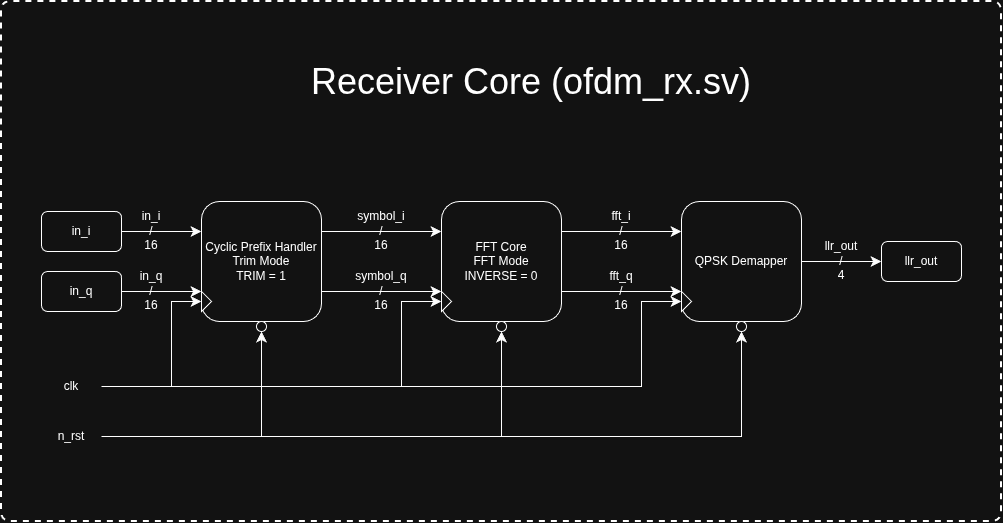

The diagram above was exported from draw.io. Its source (the exported page's mxGraphModel, read from the mxfile embedded in the PNG):
<mxGraphModel dx="1593" dy="932" grid="1" gridSize="10" guides="1" tooltips="1" connect="1" arrows="1" fold="1" page="1" pageScale="1" pageWidth="850" pageHeight="1100" math="0" shadow="0">
  <root>
    <mxCell id="0" />
    <mxCell id="1" parent="0" />
    <mxCell id="hyDuXx5uIsc8bR0PNMi4-63" parent="1" style="text;html=1;whiteSpace=wrap;strokeColor=none;fillColor=none;align=center;verticalAlign=middle;rounded=0;fontFamily=Helvetica;fontSize=12;fontColor=default;labelBackgroundColor=default;" value="&lt;div&gt;&lt;br&gt;&lt;/div&gt;&lt;div&gt;&lt;br&gt;&lt;/div&gt;in_q&lt;div&gt;/&lt;/div&gt;&lt;div&gt;16&lt;/div&gt;" vertex="1">
      <mxGeometry height="30" width="60" x="80" y="300" as="geometry" />
    </mxCell>
    <mxCell id="hyDuXx5uIsc8bR0PNMi4-64" parent="1" style="text;html=1;whiteSpace=wrap;strokeColor=none;fillColor=none;align=center;verticalAlign=middle;rounded=0;fontFamily=Helvetica;fontSize=12;fontColor=default;labelBackgroundColor=default;" value="&lt;div&gt;&lt;br&gt;&lt;/div&gt;&lt;div&gt;&lt;br&gt;&lt;/div&gt;in_i&lt;div&gt;/&lt;/div&gt;&lt;div&gt;16&lt;/div&gt;" vertex="1">
      <mxGeometry height="30" width="60" x="80" y="240" as="geometry" />
    </mxCell>
    <mxCell id="hyDuXx5uIsc8bR0PNMi4-62" parent="1" style="text;html=1;whiteSpace=wrap;strokeColor=none;fillColor=none;align=center;verticalAlign=middle;rounded=0;fontFamily=Helvetica;fontSize=12;fontColor=default;labelBackgroundColor=default;" value="&lt;div&gt;&lt;br&gt;&lt;/div&gt;&lt;div&gt;&lt;br&gt;&lt;/div&gt;llr_out&lt;br&gt;&lt;div&gt;/&lt;/div&gt;&lt;div&gt;4&lt;/div&gt;" vertex="1">
      <mxGeometry height="30" width="60" x="770" y="270" as="geometry" />
    </mxCell>
    <mxCell id="hyDuXx5uIsc8bR0PNMi4-19" parent="1" style="text;html=1;whiteSpace=wrap;strokeColor=none;fillColor=none;align=center;verticalAlign=middle;rounded=0;fontFamily=Helvetica;fontSize=12;fontColor=default;labelBackgroundColor=default;" value="&lt;div&gt;&lt;br&gt;&lt;/div&gt;&lt;div&gt;&lt;br&gt;&lt;/div&gt;symbol_q&lt;div&gt;/&lt;/div&gt;&lt;div&gt;16&lt;/div&gt;" vertex="1">
      <mxGeometry height="30" width="60" x="310" y="300" as="geometry" />
    </mxCell>
    <mxCell id="hyDuXx5uIsc8bR0PNMi4-18" parent="1" style="text;html=1;whiteSpace=wrap;strokeColor=none;fillColor=none;align=center;verticalAlign=middle;rounded=0;fontFamily=Helvetica;fontSize=12;fontColor=default;labelBackgroundColor=default;" value="&lt;div&gt;&lt;br&gt;&lt;/div&gt;&lt;div&gt;&lt;br&gt;&lt;/div&gt;symbol_i&lt;div&gt;/&lt;/div&gt;&lt;div&gt;16&lt;/div&gt;" vertex="1">
      <mxGeometry height="30" width="60" x="310" y="240" as="geometry" />
    </mxCell>
    <mxCell id="hyDuXx5uIsc8bR0PNMi4-8" edge="1" parent="1" source="hyDuXx5uIsc8bR0PNMi4-3" style="edgeStyle=orthogonalEdgeStyle;shape=connector;rounded=0;orthogonalLoop=1;jettySize=auto;html=1;exitX=1;exitY=0.75;exitDx=0;exitDy=0;entryX=0;entryY=0.75;entryDx=0;entryDy=0;strokeColor=default;align=center;verticalAlign=middle;fontFamily=Helvetica;fontSize=12;fontColor=default;labelBackgroundColor=default;startSize=8;endArrow=classic;endSize=8;" target="hyDuXx5uIsc8bR0PNMi4-6">
      <mxGeometry relative="1" as="geometry" />
    </mxCell>
    <mxCell id="hyDuXx5uIsc8bR0PNMi4-20" parent="1" style="text;html=1;whiteSpace=wrap;strokeColor=none;fillColor=none;align=center;verticalAlign=middle;rounded=0;fontFamily=Helvetica;fontSize=12;fontColor=default;labelBackgroundColor=default;" value="&lt;div&gt;&lt;br&gt;&lt;/div&gt;&lt;div&gt;&lt;br&gt;&lt;/div&gt;fft_q&lt;div&gt;/&lt;/div&gt;&lt;div&gt;16&lt;/div&gt;" vertex="1">
      <mxGeometry height="30" width="60" x="550" y="300" as="geometry" />
    </mxCell>
    <mxCell id="hyDuXx5uIsc8bR0PNMi4-21" parent="1" style="text;html=1;whiteSpace=wrap;strokeColor=none;fillColor=none;align=center;verticalAlign=middle;rounded=0;fontFamily=Helvetica;fontSize=12;fontColor=default;labelBackgroundColor=default;" value="&lt;div&gt;&lt;br&gt;&lt;/div&gt;&lt;div&gt;&lt;br&gt;&lt;/div&gt;fft_i&lt;div&gt;/&lt;/div&gt;&lt;div&gt;16&lt;/div&gt;" vertex="1">
      <mxGeometry height="30" width="60" x="550" y="240" as="geometry" />
    </mxCell>
    <mxCell id="hyDuXx5uIsc8bR0PNMi4-7" edge="1" parent="1" source="hyDuXx5uIsc8bR0PNMi4-3" style="edgeStyle=orthogonalEdgeStyle;shape=connector;rounded=0;orthogonalLoop=1;jettySize=auto;html=1;exitX=1;exitY=0.25;exitDx=0;exitDy=0;entryX=0;entryY=0.25;entryDx=0;entryDy=0;strokeColor=default;align=center;verticalAlign=middle;fontFamily=Helvetica;fontSize=12;fontColor=default;labelBackgroundColor=default;startSize=8;endArrow=classic;endSize=8;" target="hyDuXx5uIsc8bR0PNMi4-6">
      <mxGeometry relative="1" as="geometry" />
    </mxCell>
    <mxCell id="hyDuXx5uIsc8bR0PNMi4-3" parent="1" style="rounded=1;whiteSpace=wrap;html=1;" value="Cyclic Prefix Handler&lt;div&gt;Trim Mode&lt;/div&gt;&lt;div&gt;TRIM = 1&lt;/div&gt;" vertex="1">
      <mxGeometry height="120" width="120" x="160" y="240" as="geometry" />
    </mxCell>
    <mxCell id="hyDuXx5uIsc8bR0PNMi4-10" edge="1" parent="1" source="hyDuXx5uIsc8bR0PNMi4-6" style="edgeStyle=orthogonalEdgeStyle;shape=connector;rounded=0;orthogonalLoop=1;jettySize=auto;html=1;exitX=1;exitY=0.25;exitDx=0;exitDy=0;entryX=0;entryY=0.25;entryDx=0;entryDy=0;strokeColor=default;align=center;verticalAlign=middle;fontFamily=Helvetica;fontSize=12;fontColor=default;labelBackgroundColor=default;startSize=8;endArrow=classic;endSize=8;" target="hyDuXx5uIsc8bR0PNMi4-9">
      <mxGeometry relative="1" as="geometry" />
    </mxCell>
    <mxCell id="hyDuXx5uIsc8bR0PNMi4-11" edge="1" parent="1" source="hyDuXx5uIsc8bR0PNMi4-6" style="edgeStyle=orthogonalEdgeStyle;shape=connector;rounded=0;orthogonalLoop=1;jettySize=auto;html=1;exitX=1;exitY=0.75;exitDx=0;exitDy=0;entryX=0;entryY=0.75;entryDx=0;entryDy=0;strokeColor=default;align=center;verticalAlign=middle;fontFamily=Helvetica;fontSize=12;fontColor=default;labelBackgroundColor=default;startSize=8;endArrow=classic;endSize=8;" target="hyDuXx5uIsc8bR0PNMi4-9">
      <mxGeometry relative="1" as="geometry" />
    </mxCell>
    <mxCell id="hyDuXx5uIsc8bR0PNMi4-6" parent="1" style="rounded=1;whiteSpace=wrap;html=1;" value="FFT Core&lt;div&gt;FFT Mode&lt;/div&gt;&lt;div&gt;INVERSE = 0&lt;/div&gt;" vertex="1">
      <mxGeometry height="120" width="120" x="400" y="240" as="geometry" />
    </mxCell>
    <mxCell id="hyDuXx5uIsc8bR0PNMi4-61" edge="1" parent="1" source="hyDuXx5uIsc8bR0PNMi4-9" style="edgeStyle=orthogonalEdgeStyle;shape=connector;rounded=0;orthogonalLoop=1;jettySize=auto;html=1;exitX=1;exitY=0.5;exitDx=0;exitDy=0;entryX=0;entryY=0.5;entryDx=0;entryDy=0;strokeColor=default;align=center;verticalAlign=middle;fontFamily=Helvetica;fontSize=12;fontColor=default;labelBackgroundColor=default;startSize=8;endArrow=classic;endSize=8;" target="hyDuXx5uIsc8bR0PNMi4-60">
      <mxGeometry relative="1" as="geometry" />
    </mxCell>
    <mxCell id="hyDuXx5uIsc8bR0PNMi4-9" parent="1" style="rounded=1;whiteSpace=wrap;html=1;" value="QPSK Demapper" vertex="1">
      <mxGeometry height="120" width="120" x="640" y="240" as="geometry" />
    </mxCell>
    <mxCell id="hyDuXx5uIsc8bR0PNMi4-24" parent="1" style="text;html=1;whiteSpace=wrap;strokeColor=none;fillColor=none;align=center;verticalAlign=middle;rounded=0;fontFamily=Helvetica;fontSize=36;fontColor=default;labelBackgroundColor=default;" value="Receiver Core (ofdm_rx.sv)" vertex="1">
      <mxGeometry height="100" width="500" x="240" y="70" as="geometry" />
    </mxCell>
    <mxCell id="hyDuXx5uIsc8bR0PNMi4-25" edge="1" parent="1" style="endArrow=none;dashed=1;html=1;strokeWidth=2;rounded=1;strokeColor=default;align=center;verticalAlign=middle;fontFamily=Helvetica;fontSize=12;fontColor=default;labelBackgroundColor=default;edgeStyle=orthogonalEdgeStyle;startSize=8;endSize=8;curved=0;" value=" ">
      <mxGeometry height="50" relative="1" width="50" as="geometry">
        <Array as="points">
          <mxPoint x="-40" y="560" />
          <mxPoint x="960" y="560" />
          <mxPoint x="960" y="40" />
          <mxPoint x="-40" y="40" />
        </Array>
        <mxPoint x="-40" y="170" as="sourcePoint" />
        <mxPoint x="-40" y="170" as="targetPoint" />
      </mxGeometry>
    </mxCell>
    <mxCell id="hyDuXx5uIsc8bR0PNMi4-53" edge="1" parent="1" source="hyDuXx5uIsc8bR0PNMi4-40" style="edgeStyle=orthogonalEdgeStyle;shape=connector;rounded=0;orthogonalLoop=1;jettySize=auto;html=1;exitX=1;exitY=0.5;exitDx=0;exitDy=0;entryX=0;entryY=0.5;entryDx=0;entryDy=0;strokeColor=default;align=center;verticalAlign=middle;fontFamily=Helvetica;fontSize=12;fontColor=default;labelBackgroundColor=default;startSize=8;endArrow=classic;endSize=8;" target="hyDuXx5uIsc8bR0PNMi4-44">
      <mxGeometry relative="1" as="geometry">
        <Array as="points">
          <mxPoint x="130" y="425" />
          <mxPoint x="130" y="340" />
        </Array>
      </mxGeometry>
    </mxCell>
    <mxCell id="hyDuXx5uIsc8bR0PNMi4-54" edge="1" parent="1" source="hyDuXx5uIsc8bR0PNMi4-40" style="edgeStyle=orthogonalEdgeStyle;shape=connector;rounded=0;orthogonalLoop=1;jettySize=auto;html=1;exitX=1;exitY=0.5;exitDx=0;exitDy=0;entryX=0;entryY=0.5;entryDx=0;entryDy=0;strokeColor=default;align=center;verticalAlign=middle;fontFamily=Helvetica;fontSize=12;fontColor=default;labelBackgroundColor=default;startSize=8;endArrow=classic;endSize=8;" target="hyDuXx5uIsc8bR0PNMi4-45">
      <mxGeometry relative="1" as="geometry">
        <Array as="points">
          <mxPoint x="360" y="425" />
          <mxPoint x="360" y="340" />
        </Array>
      </mxGeometry>
    </mxCell>
    <mxCell id="hyDuXx5uIsc8bR0PNMi4-55" edge="1" parent="1" source="hyDuXx5uIsc8bR0PNMi4-40" style="edgeStyle=orthogonalEdgeStyle;shape=connector;rounded=0;orthogonalLoop=1;jettySize=auto;html=1;exitX=1;exitY=0.5;exitDx=0;exitDy=0;entryX=0;entryY=0.5;entryDx=0;entryDy=0;strokeColor=default;align=center;verticalAlign=middle;fontFamily=Helvetica;fontSize=12;fontColor=default;labelBackgroundColor=default;startSize=8;endArrow=classic;endSize=8;" target="hyDuXx5uIsc8bR0PNMi4-46">
      <mxGeometry relative="1" as="geometry">
        <Array as="points">
          <mxPoint x="600" y="425" />
          <mxPoint x="600" y="340" />
        </Array>
      </mxGeometry>
    </mxCell>
    <mxCell id="hyDuXx5uIsc8bR0PNMi4-40" parent="1" style="text;html=1;whiteSpace=wrap;strokeColor=none;fillColor=none;align=center;verticalAlign=middle;rounded=0;fontFamily=Helvetica;fontSize=12;fontColor=default;labelBackgroundColor=default;" value="clk" vertex="1">
      <mxGeometry height="30" width="60" y="410" as="geometry" />
    </mxCell>
    <mxCell id="hyDuXx5uIsc8bR0PNMi4-50" edge="1" parent="1" source="hyDuXx5uIsc8bR0PNMi4-41" style="edgeStyle=orthogonalEdgeStyle;shape=connector;rounded=0;orthogonalLoop=1;jettySize=auto;html=1;exitX=1;exitY=0.5;exitDx=0;exitDy=0;entryX=0.5;entryY=1;entryDx=0;entryDy=0;strokeColor=default;align=center;verticalAlign=middle;fontFamily=Helvetica;fontSize=12;fontColor=default;labelBackgroundColor=default;startSize=8;endArrow=classic;endSize=8;" target="hyDuXx5uIsc8bR0PNMi4-47">
      <mxGeometry relative="1" as="geometry" />
    </mxCell>
    <mxCell id="hyDuXx5uIsc8bR0PNMi4-51" edge="1" parent="1" source="hyDuXx5uIsc8bR0PNMi4-41" style="edgeStyle=orthogonalEdgeStyle;shape=connector;rounded=0;orthogonalLoop=1;jettySize=auto;html=1;exitX=1;exitY=0.5;exitDx=0;exitDy=0;entryX=0.5;entryY=1;entryDx=0;entryDy=0;strokeColor=default;align=center;verticalAlign=middle;fontFamily=Helvetica;fontSize=12;fontColor=default;labelBackgroundColor=default;startSize=8;endArrow=classic;endSize=8;" target="hyDuXx5uIsc8bR0PNMi4-48">
      <mxGeometry relative="1" as="geometry" />
    </mxCell>
    <mxCell id="hyDuXx5uIsc8bR0PNMi4-52" edge="1" parent="1" source="hyDuXx5uIsc8bR0PNMi4-41" style="edgeStyle=orthogonalEdgeStyle;shape=connector;rounded=0;orthogonalLoop=1;jettySize=auto;html=1;exitX=1;exitY=0.5;exitDx=0;exitDy=0;entryX=0.5;entryY=1;entryDx=0;entryDy=0;strokeColor=default;align=center;verticalAlign=middle;fontFamily=Helvetica;fontSize=12;fontColor=default;labelBackgroundColor=default;startSize=8;endArrow=classic;endSize=8;" target="hyDuXx5uIsc8bR0PNMi4-49">
      <mxGeometry relative="1" as="geometry" />
    </mxCell>
    <mxCell id="hyDuXx5uIsc8bR0PNMi4-41" parent="1" style="text;html=1;whiteSpace=wrap;strokeColor=none;fillColor=none;align=center;verticalAlign=middle;rounded=0;fontFamily=Helvetica;fontSize=12;fontColor=default;labelBackgroundColor=default;" value="n_rst" vertex="1">
      <mxGeometry height="30" width="60" y="460" as="geometry" />
    </mxCell>
    <mxCell id="hyDuXx5uIsc8bR0PNMi4-44" parent="1" style="triangle;whiteSpace=wrap;html=1;fontFamily=Helvetica;fontSize=12;fontColor=default;labelBackgroundColor=default;" value="" vertex="1">
      <mxGeometry height="20" width="10" x="160" y="330" as="geometry" />
    </mxCell>
    <mxCell id="hyDuXx5uIsc8bR0PNMi4-45" parent="1" style="triangle;whiteSpace=wrap;html=1;fontFamily=Helvetica;fontSize=12;fontColor=default;labelBackgroundColor=default;" value="" vertex="1">
      <mxGeometry height="20" width="10" x="400" y="330" as="geometry" />
    </mxCell>
    <mxCell id="hyDuXx5uIsc8bR0PNMi4-46" parent="1" style="triangle;whiteSpace=wrap;html=1;fontFamily=Helvetica;fontSize=12;fontColor=default;labelBackgroundColor=default;" value="" vertex="1">
      <mxGeometry height="20" width="10" x="640" y="330" as="geometry" />
    </mxCell>
    <mxCell id="hyDuXx5uIsc8bR0PNMi4-47" parent="1" style="ellipse;whiteSpace=wrap;html=1;aspect=fixed;fontFamily=Helvetica;fontSize=12;fontColor=default;labelBackgroundColor=default;" value="" vertex="1">
      <mxGeometry height="10" width="10" x="215" y="360" as="geometry" />
    </mxCell>
    <mxCell id="hyDuXx5uIsc8bR0PNMi4-48" parent="1" style="ellipse;whiteSpace=wrap;html=1;aspect=fixed;fontFamily=Helvetica;fontSize=12;fontColor=default;labelBackgroundColor=default;" value="" vertex="1">
      <mxGeometry height="10" width="10" x="455" y="360" as="geometry" />
    </mxCell>
    <mxCell id="hyDuXx5uIsc8bR0PNMi4-49" parent="1" style="ellipse;whiteSpace=wrap;html=1;aspect=fixed;fontFamily=Helvetica;fontSize=12;fontColor=default;labelBackgroundColor=default;" value="" vertex="1">
      <mxGeometry height="10" width="10" x="695" y="360" as="geometry" />
    </mxCell>
    <mxCell id="hyDuXx5uIsc8bR0PNMi4-58" edge="1" parent="1" source="hyDuXx5uIsc8bR0PNMi4-56" style="edgeStyle=orthogonalEdgeStyle;shape=connector;rounded=0;orthogonalLoop=1;jettySize=auto;html=1;exitX=1;exitY=0.5;exitDx=0;exitDy=0;entryX=0;entryY=0.25;entryDx=0;entryDy=0;strokeColor=default;align=center;verticalAlign=middle;fontFamily=Helvetica;fontSize=12;fontColor=default;labelBackgroundColor=default;startSize=8;endArrow=classic;endSize=8;" target="hyDuXx5uIsc8bR0PNMi4-3">
      <mxGeometry relative="1" as="geometry" />
    </mxCell>
    <mxCell id="hyDuXx5uIsc8bR0PNMi4-56" parent="1" style="rounded=1;whiteSpace=wrap;html=1;fontFamily=Helvetica;fontSize=12;fontColor=default;labelBackgroundColor=default;" value="in_i" vertex="1">
      <mxGeometry height="40" width="80" y="250" as="geometry" />
    </mxCell>
    <mxCell id="hyDuXx5uIsc8bR0PNMi4-59" edge="1" parent="1" source="hyDuXx5uIsc8bR0PNMi4-57" style="edgeStyle=orthogonalEdgeStyle;shape=connector;rounded=0;orthogonalLoop=1;jettySize=auto;html=1;exitX=1;exitY=0.5;exitDx=0;exitDy=0;entryX=0;entryY=0.75;entryDx=0;entryDy=0;strokeColor=default;align=center;verticalAlign=middle;fontFamily=Helvetica;fontSize=12;fontColor=default;labelBackgroundColor=default;startSize=8;endArrow=classic;endSize=8;" target="hyDuXx5uIsc8bR0PNMi4-3">
      <mxGeometry relative="1" as="geometry" />
    </mxCell>
    <mxCell id="hyDuXx5uIsc8bR0PNMi4-57" parent="1" style="rounded=1;whiteSpace=wrap;html=1;fontFamily=Helvetica;fontSize=12;fontColor=default;labelBackgroundColor=default;" value="in_q" vertex="1">
      <mxGeometry height="40" width="80" y="310" as="geometry" />
    </mxCell>
    <mxCell id="hyDuXx5uIsc8bR0PNMi4-60" parent="1" style="rounded=1;whiteSpace=wrap;html=1;fontFamily=Helvetica;fontSize=12;fontColor=default;labelBackgroundColor=default;" value="llr_out" vertex="1">
      <mxGeometry height="40" width="80" x="840" y="280" as="geometry" />
    </mxCell>
  </root>
</mxGraphModel>